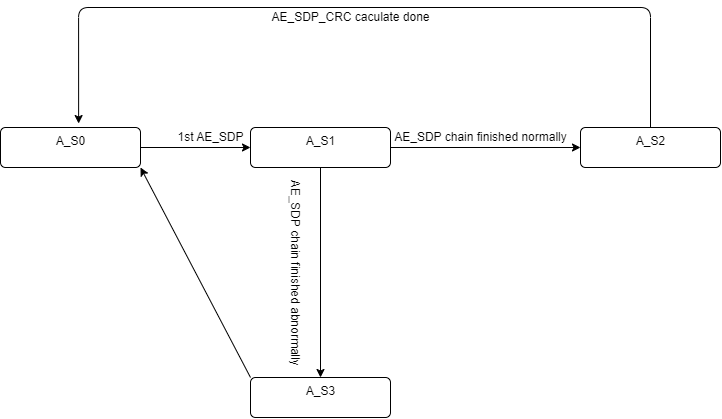

The diagram above was exported from draw.io. Its source (the exported page's mxGraphModel, read from the mxfile embedded in the PNG):
<mxGraphModel dx="583" dy="454" grid="1" gridSize="10" guides="1" tooltips="1" connect="1" arrows="1" fold="1" page="1" pageScale="1" pageWidth="850" pageHeight="1100" math="0" shadow="0">
  <root>
    <mxCell id="0" />
    <mxCell id="1" parent="0" />
    <mxCell id="4" value="" style="edgeStyle=none;html=1;" parent="1" source="2" target="3" edge="1">
      <mxGeometry relative="1" as="geometry" />
    </mxCell>
    <mxCell id="2" value="A_S0" style="html=1;align=center;verticalAlign=top;rounded=1;absoluteArcSize=1;arcSize=10;dashed=0;" parent="1" vertex="1">
      <mxGeometry x="150" y="210" width="140" height="40" as="geometry" />
    </mxCell>
    <mxCell id="6" value="" style="edgeStyle=none;html=1;" parent="1" source="3" target="5" edge="1">
      <mxGeometry relative="1" as="geometry" />
    </mxCell>
    <mxCell id="8" value="" style="edgeStyle=none;html=1;" parent="1" source="3" target="7" edge="1">
      <mxGeometry relative="1" as="geometry" />
    </mxCell>
    <mxCell id="3" value="A_S1" style="html=1;align=center;verticalAlign=top;rounded=1;absoluteArcSize=1;arcSize=10;dashed=0;" parent="1" vertex="1">
      <mxGeometry x="400" y="210" width="140" height="40" as="geometry" />
    </mxCell>
    <mxCell id="14" style="edgeStyle=orthogonalEdgeStyle;html=1;exitX=0.5;exitY=0;exitDx=0;exitDy=0;entryX=0.558;entryY=-0.099;entryDx=0;entryDy=0;entryPerimeter=0;" parent="1" source="5" target="2" edge="1">
      <mxGeometry relative="1" as="geometry">
        <mxPoint x="230" y="90" as="targetPoint" />
        <Array as="points">
          <mxPoint x="800" y="90" />
          <mxPoint x="228" y="90" />
        </Array>
      </mxGeometry>
    </mxCell>
    <mxCell id="5" value="A_S2" style="html=1;align=center;verticalAlign=top;rounded=1;absoluteArcSize=1;arcSize=10;dashed=0;" parent="1" vertex="1">
      <mxGeometry x="730" y="210" width="140" height="40" as="geometry" />
    </mxCell>
    <mxCell id="13" style="edgeStyle=none;html=1;exitX=0;exitY=0;exitDx=0;exitDy=0;entryX=1;entryY=1;entryDx=0;entryDy=0;" parent="1" source="7" target="2" edge="1">
      <mxGeometry relative="1" as="geometry" />
    </mxCell>
    <mxCell id="7" value="A_S3" style="html=1;align=center;verticalAlign=top;rounded=1;absoluteArcSize=1;arcSize=10;dashed=0;" parent="1" vertex="1">
      <mxGeometry x="400" y="460" width="140" height="40" as="geometry" />
    </mxCell>
    <mxCell id="9" value="1st AE_SDP" style="text;html=1;align=center;verticalAlign=middle;resizable=0;points=[];autosize=1;strokeColor=none;fillColor=none;" parent="1" vertex="1">
      <mxGeometry x="315" y="205" width="90" height="30" as="geometry" />
    </mxCell>
    <mxCell id="11" value="AE_SDP chain finished normally" style="text;html=1;align=center;verticalAlign=middle;resizable=0;points=[];autosize=1;strokeColor=none;fillColor=none;" parent="1" vertex="1">
      <mxGeometry x="530" y="205" width="200" height="30" as="geometry" />
    </mxCell>
    <mxCell id="12" value="AE_SDP chain finished abnormally" style="text;html=1;align=center;verticalAlign=middle;resizable=0;points=[];autosize=1;strokeColor=none;fillColor=none;rotation=90;" parent="1" vertex="1">
      <mxGeometry x="340" y="340" width="210" height="30" as="geometry" />
    </mxCell>
    <mxCell id="15" value="AE_SDP_CRC caculate done" style="text;html=1;align=center;verticalAlign=middle;resizable=0;points=[];autosize=1;strokeColor=none;fillColor=none;" parent="1" vertex="1">
      <mxGeometry x="410" y="85" width="180" height="30" as="geometry" />
    </mxCell>
  </root>
</mxGraphModel>